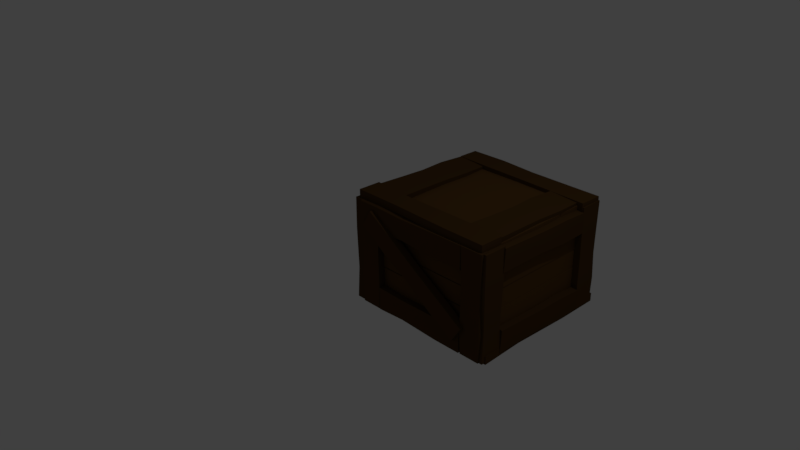 # Source: woodenCrate1.blend  (saved by Blender 2.77.0; exported with 4.5.12 LTS)
import bpy
from mathutils import Matrix  # noqa: F401  (used for matrix-valued properties, if any)

bpy.ops.wm.read_factory_settings(use_empty=True)
scene = bpy.context.scene
scene.name = 'Scene'

# ---- collections
col_collection_1 = bpy.data.collections.new('Collection 1'); scene.collection.children.link(col_collection_1)

# ---- materials (node trees are filled in below, after node groups)
mat_wc3 = bpy.data.materials.new('wc3')
mat_wc3.alpha_threshold = 0.0
mat_wc3.diffuse_color = (0.07619, 0.0382, 0.01096, 1.0)
mat_wc3.specular_color = (0.001547, 0.001547, 0.001547)
mat_wc3.roughness = 0.5
mat_wc4 = bpy.data.materials.new('wc4')
mat_wc4.alpha_threshold = 0.0
mat_wc4.diffuse_color = (0.03497, 0.01852, 0.006128, 1.0)
mat_wc4.specular_color = (0.009018, 0.009018, 0.009018)
mat_wc4.roughness = 0.5
mat_wc1 = bpy.data.materials.new('wc1')
mat_wc1.alpha_threshold = 0.0
mat_wc1.diffuse_color = (0.1046, 0.05127, 0.01444, 1.0)
mat_wc1.specular_color = (0.1653, 0.08354, 0.04199)
mat_wc1.roughness = 0.5
mat_wc2 = bpy.data.materials.new('wc2')
mat_wc2.alpha_threshold = 0.0
mat_wc2.diffuse_color = (0.1046, 0.05127, 0.01444, 1.0)
mat_wc2.specular_color = (0.009018, 0.009018, 0.009018)
mat_wc2.roughness = 0.5

# ---- material node trees
mat_wc3.use_nodes = True; mat_wc3.node_tree.nodes.clear()
_N = mat_wc3.node_tree.nodes; _L = mat_wc3.node_tree.links
n0 = _N.new('ShaderNodeOutputMaterial'); n0.name = 'Material Output'; n0.location = (300, 300)
n1 = _N.new('ShaderNodeBsdfDiffuse'); n1.name = 'Diffuse BSDF'; n1.location = (10, 300)
n1.inputs[0].default_value = (0.07619, 0.0382, 0.01096, 1.0)
_L.new(n1.outputs[0], n0.inputs[0])
n0.is_active_output = True
mat_wc4.use_nodes = True; mat_wc4.node_tree.nodes.clear()
_N = mat_wc4.node_tree.nodes; _L = mat_wc4.node_tree.links
n0 = _N.new('ShaderNodeOutputMaterial'); n0.name = 'Material Output'; n0.location = (300, 300)
n1 = _N.new('ShaderNodeBsdfDiffuse'); n1.name = 'Diffuse BSDF'; n1.location = (10, 300)
n1.inputs[0].default_value = (0.07619, 0.0382, 0.01096, 1.0)
_L.new(n1.outputs[0], n0.inputs[0])
n0.is_active_output = True
mat_wc1.use_nodes = True; mat_wc1.node_tree.nodes.clear()
_N = mat_wc1.node_tree.nodes; _L = mat_wc1.node_tree.links
n0 = _N.new('ShaderNodeOutputMaterial'); n0.name = 'Material Output'; n0.location = (300, 300)
n1 = _N.new('ShaderNodeBsdfDiffuse'); n1.name = 'Diffuse BSDF'; n1.location = (10, 300)
n1.inputs[0].default_value = (0.1046, 0.05127, 0.01444, 1.0)
_L.new(n1.outputs[0], n0.inputs[0])
n0.is_active_output = True
mat_wc2.use_nodes = True; mat_wc2.node_tree.nodes.clear()
_N = mat_wc2.node_tree.nodes; _L = mat_wc2.node_tree.links
n0 = _N.new('ShaderNodeOutputMaterial'); n0.name = 'Material Output'; n0.location = (300, 300)
n1 = _N.new('ShaderNodeBsdfDiffuse'); n1.name = 'Diffuse BSDF'; n1.location = (10, 300)
n1.inputs[0].default_value = (0.1046, 0.05127, 0.01444, 1.0)
_L.new(n1.outputs[0], n0.inputs[0])
n0.is_active_output = True

# ---- world
world_world = bpy.data.worlds.new('World'); scene.world = world_world
world_world.color = (0.05088, 0.05088, 0.05088)
world_world.use_sun_shadow = False
world_world.sun_shadow_jitter_overblur = 0.0
world_world.cycles.sampling_method = 'MANUAL'

# ---- cameras
cam_camera = bpy.data.cameras.new('Camera')
cam_camera.clip_end = 100.0
cam_camera.lens = 35.0
cam_camera.sensor_width = 32.0
cam_camera.sensor_height = 18.0
cam_camera.ortho_scale = 7.314
cam_camera.dof.focus_distance = 0.0

# ---- lights
light_lamp = bpy.data.lights.new('Lamp', 'POINT')
light_lamp.transmission_factor = 0.0
light_lamp.cutoff_distance = 30.0
light_lamp.energy = 100.0
light_lamp.shadow_buffer_clip_start = 1.001
light_lamp.shadow_soft_size = 0.1
light_lamp.shadow_maximum_resolution = 0.006
light_lamp.use_absolute_resolution = True

# ---- meshes
me_cube_008 = bpy.data.meshes.new('Cube.008')
me_cube_008.from_pydata([(-1.463, 5.723, 1.144), (11.56, 5.182, 1.134), (-1.465, 5.717, 0.9872), (11.56, 5.175, 0.9769), (-1.492, 0.1162, 1.146), (11.53, -0.4255, 1.136), (-1.495, 0.1092, 0.9887), (11.53, -0.4324, 0.9784), (2.427, 5.244, 1.132), (2.424, 5.238, 0.9931), (2.398, 0.2651, 0.9945), (2.4, 0.2712, 1.134), (7.78, 5.257, 1.133), (7.777, 5.25, 0.9771), (7.748, -0.3311, 0.9786), (7.75, -0.3241, 1.135), (-1.026, 36.29, 1.085), (12.06, 35.64, 1.082), (-1.028, 36.28, 0.9433), (12.06, 35.62, 0.9252), (-1.071, 31.23, 1.088), (12.01, 30.03, 1.086), (-1.074, 31.22, 0.9467), (12.01, 30.02, 0.9289), (5.516, 35.83, 1.08), (5.513, 35.82, 0.9381), (5.468, 30.75, 0.9414), (5.47, 30.76, 1.083), (8.788, 35.72, 1.081), (8.785, 35.71, 0.9321), (8.737, 30.4, 0.9356), (8.74, 30.42, 1.084), (2.245, 36.31, 0.9332), (2.195, 30.72, 0.937), (2.197, 30.74, 1.093), (2.247, 36.32, 1.09), (1.6, 30.95, 1.062), (1.65, 5.502, 1.109), (1.57, 30.92, 0.9202), (1.616, 5.462, 0.9523), (-0.996, 31.04, 1.089), (-1.229, 5.593, 1.139), (-1.026, 31.0, 0.947), (-1.262, 5.553, 0.982), (1.556, 18.23, 1.083), (1.526, 18.19, 0.9406), (-1.076, 18.27, 0.9675), (-1.045, 18.31, 1.11), (1.595, 11.87, 1.096), (1.563, 11.83, 0.947), (-1.161, 11.91, 0.9751), (-1.129, 11.95, 1.124), (1.68, 24.55, 0.9218), (-1.186, 24.64, 0.9514), (-1.152, 24.68, 1.108), (1.713, 24.59, 1.078), (11.44, 30.47, 1.057), (11.49, 5.019, 1.104), (11.41, 30.43, 0.9149), (11.45, 4.979, 0.9469), (8.84, 30.55, 1.083), (8.608, 5.11, 1.134), (8.81, 30.52, 0.9417), (8.574, 5.07, 0.9767), (11.39, 17.75, 1.077), (11.36, 17.71, 0.9353), (8.761, 17.79, 0.9622), (8.791, 17.83, 1.104), (11.43, 11.38, 1.09), (11.4, 11.34, 0.9417), (8.676, 11.43, 0.9698), (8.708, 11.47, 1.118), (11.52, 24.07, 0.9164), (8.651, 24.16, 0.946), (8.684, 24.2, 1.102), (11.55, 24.11, 1.073), (9.202, 34.19, -0.7892), (-0.558, 34.4, 0.5744), (9.213, 35.99, -0.787), (-0.5467, 36.19, 0.5767), (10.16, 34.08, -0.4558), (0.4016, 34.28, 0.9078), (10.17, 35.87, -0.4536), (0.4129, 36.08, 0.91), (4.365, 34.37, -0.09256), (4.375, 36.0, -0.09051), (5.25, 35.9, 0.2134), (5.24, 34.27, 0.2113), (1.876, 34.34, 0.2314), (1.887, 36.15, 0.2336), (2.859, 36.04, 0.5713), (2.848, 34.22, 0.569), (6.783, 36.02, -0.4427), (7.723, 35.9, -0.1161), (7.712, 34.15, -0.1183), (6.772, 34.26, -0.4449), (1.004, 35.07, -0.558), (9.675, 35.07, -0.5596), (1.004, 37.07, -0.558), (9.675, 37.07, -0.5596), (1.002, 35.07, -0.9985), (9.674, 35.07, -1.0), (1.002, 37.07, -0.9985), (9.674, 37.07, -1.0), (3.595, 35.19, -0.5834), (3.595, 36.96, -0.5834), (3.594, 36.96, -0.9741), (3.594, 35.19, -0.9741), (7.159, 35.12, -0.5655), (7.159, 37.11, -0.5655), (7.158, 37.11, -1.004), (7.158, 35.12, -1.004), (-0.9019, 35.17, -1.0), (-1.0, 35.07, 1.0), (-0.9019, 36.98, -1.0), (-1.0, 37.07, 1.0), (0.9019, 35.17, -1.0), (1.0, 35.07, 1.0), (0.9019, 36.98, -1.0), (1.0, 37.07, 1.0), (-0.9039, 35.17, -2.194e-09), (-0.9039, 36.98, -3.74e-09), (0.9039, 36.98, 2.194e-09), (0.9039, 35.17, 3.74e-09), (-0.9463, 35.13, 0.5), (-0.9463, 37.02, 0.5), (0.9463, 37.02, 0.5), (0.9463, 35.13, 0.5), (-0.9955, 37.07, -0.5), (0.9955, 37.07, -0.5), (0.9955, 35.08, -0.5), (-0.9955, 35.08, -0.5), (1.004, 35.07, 0.9985), (9.675, 35.07, 0.9969), (1.004, 37.07, 0.9985), (9.675, 37.07, 0.9969), (1.002, 35.07, 0.5579), (9.674, 35.07, 0.5564), (1.002, 37.07, 0.5579), (9.674, 37.07, 0.5564), (3.595, 35.19, 0.9731), (3.595, 36.96, 0.9731), (3.594, 36.96, 0.5824), (3.594, 35.19, 0.5824), (7.159, 35.12, 0.991), (7.159, 37.11, 0.991), (7.158, 37.11, 0.5524), (7.158, 35.12, 0.5524), (9.811, 35.17, -1.0), (9.713, 35.07, 1.0), (9.811, 36.98, -1.0), (9.713, 37.07, 1.0), (11.62, 35.17, -1.0), (11.71, 35.07, 1.0), (11.62, 36.98, -1.0), (11.71, 37.07, 1.0), (9.809, 35.17, -2.194e-09), (9.809, 36.98, -3.74e-09), (11.62, 36.98, 2.194e-09), (11.62, 35.17, 3.74e-09), (9.767, 35.13, 0.5), (9.767, 37.02, 0.5), (11.66, 37.02, 0.5), (11.66, 35.13, 0.5), (9.718, 37.07, -0.5), (11.71, 37.07, -0.5), (11.71, 35.08, -0.5), (9.718, 35.08, -0.5), (11.23, 4.947, -0.9992), (11.23, 5.211, 0.9905), (11.94, 4.946, -0.9992), (11.94, 5.209, 0.9905), (11.23, -0.6598, -0.9947), (11.23, -0.3964, 0.9951), (11.94, -0.6612, -0.9947), (11.94, -0.3978, 0.9951), (11.27, 4.709, -0.4043), (11.9, 4.707, -0.4043), (11.9, -0.2651, -0.4003), (11.27, -0.2638, -0.4003), (11.25, 5.052, 0.4133), (11.96, 5.051, 0.4133), (11.96, -0.5299, 0.4178), (11.25, -0.5285, 0.4178), (11.47, 35.47, -0.9923), (11.43, 35.74, 1.008), (12.11, 35.46, -0.9923), (12.15, 35.73, 1.008), (11.46, 30.41, -0.9923), (11.42, 30.14, 1.008), (12.1, 30.4, -0.9923), (12.14, 30.13, 1.008), (11.47, 35.47, 0.00765), (12.11, 35.46, 0.00765), (12.1, 30.4, 0.00765), (11.46, 30.41, 0.00765), (11.45, 35.59, 0.5077), (12.13, 35.58, 0.5077), (12.12, 30.28, 0.5077), (11.44, 30.29, 0.5077), (12.15, 35.72, -0.4923), (12.14, 30.14, -0.4923), (11.43, 30.15, -0.4923), (11.44, 35.73, -0.4923), (11.55, 30.42, -0.5781), (11.36, 4.977, -0.5264), (12.19, 30.39, -0.5842), (12.07, 4.94, -0.5331), (11.47, 30.35, -0.975), (11.27, 4.898, -0.9665), (12.11, 30.31, -0.9811), (11.98, 4.861, -0.9732), (11.47, 17.69, -0.5627), (12.11, 17.66, -0.5688), (12.03, 17.59, -0.9667), (11.39, 17.62, -0.9606), (11.41, 11.34, -0.5458), (12.09, 11.3, -0.5522), (12.0, 11.23, -0.9687), (11.33, 11.26, -0.9623), (12.19, 24.03, -0.5565), (12.1, 23.95, -0.9946), (11.39, 23.98, -0.9879), (11.48, 24.06, -0.5497), (11.55, 30.42, 0.9254), (11.36, 4.977, 0.9771), (12.19, 30.39, 0.9193), (12.07, 4.94, 0.9703), (11.47, 30.35, 0.5284), (11.27, 4.898, 0.537), (12.11, 30.31, 0.5223), (11.98, 4.861, 0.5302), (11.47, 17.69, 0.9407), (12.11, 17.66, 0.9346), (12.03, 17.59, 0.5368), (11.39, 17.62, 0.5429), (11.41, 11.34, 0.9576), (12.09, 11.3, 0.9512), (12.0, 11.23, 0.5348), (11.33, 11.26, 0.5412), (12.19, 24.03, 0.947), (12.1, 23.95, 0.5089), (11.39, 23.98, 0.5156), (11.48, 24.06, 0.9537), (9.811, -0.9019, -1.0), (9.713, -1.0, 1.0), (9.811, 0.9019, -1.0), (9.713, 1.0, 1.0), (11.62, -0.9019, -1.0), (11.71, -1.0, 1.0), (11.62, 0.9019, -1.0), (11.71, 1.0, 1.0), (9.809, -0.9039, 5.741e-08), (9.809, 0.9039, 5.586e-08), (11.62, 0.9039, 6.18e-08), (11.62, -0.9039, 6.334e-08), (9.767, -0.9463, 0.5), (9.767, 0.9463, 0.5), (11.66, 0.9463, 0.5), (11.66, -0.9463, 0.5), (9.718, 0.9955, -0.5), (11.71, 0.9955, -0.5), (11.71, -0.9955, -0.5), (9.718, -0.9955, -0.5), (-1.44, 30.42, 0.9254), (-1.633, 4.977, 0.9771), (-0.7976, 30.39, 0.9193), (-0.92, 4.94, 0.9703), (-1.518, 30.35, 0.5284), (-1.719, 4.898, 0.537), (-0.8756, 30.31, 0.5223), (-1.007, 4.861, 0.5302), (-1.522, 17.69, 0.9407), (-0.8776, 17.66, 0.9346), (-0.9558, 17.59, 0.5368), (-1.6, 17.62, 0.5429), (-1.575, 11.34, 0.9576), (-0.9011, 11.3, 0.9512), (-0.983, 11.23, 0.5348), (-1.657, 11.26, 0.5412), (-0.8007, 24.03, 0.947), (-0.8867, 23.95, 0.5089), (-1.596, 23.98, 0.5156), (-1.51, 24.06, 0.9537), (-1.44, 30.42, -0.5781), (-1.633, 4.977, -0.5264), (-0.7976, 30.39, -0.5842), (-0.92, 4.94, -0.5331), (-1.518, 30.35, -0.975), (-1.719, 4.898, -0.9665), (-0.8756, 30.31, -0.9811), (-1.007, 4.861, -0.9732), (-1.522, 17.69, -0.5627), (-0.8776, 17.66, -0.5688), (-0.9558, 17.59, -0.9667), (-1.6, 17.62, -0.9606), (-1.575, 11.34, -0.5458), (-0.9011, 11.3, -0.5522), (-0.983, 11.23, -0.9687), (-1.657, 11.26, -0.9623), (-0.8007, 24.03, -0.5565), (-0.8867, 23.95, -0.9946), (-1.596, 23.98, -0.9879), (-1.51, 24.06, -0.5497), (-1.518, 35.47, -0.9923), (-1.553, 35.74, 1.008), (-0.8751, 35.46, -0.9923), (-0.8396, 35.73, 1.008), (-1.529, 30.41, -0.9923), (-1.564, 30.14, 1.008), (-0.8852, 30.4, -0.9923), (-0.8508, 30.13, 1.008), (-1.519, 35.47, 0.00765), (-0.8744, 35.46, 0.00765), (-0.8845, 30.4, 0.00765), (-1.529, 30.41, 0.00765), (-1.534, 35.59, 0.5077), (-0.859, 35.58, 0.5077), (-0.8696, 30.28, 0.5077), (-1.545, 30.29, 0.5077), (-0.8412, 35.72, -0.4923), (-0.8524, 30.14, -0.4923), (-1.562, 30.15, -0.4923), (-1.551, 35.73, -0.4923), (-1.756, 4.947, -0.9992), (-1.756, 5.211, 0.9905), (-1.043, 4.946, -0.9992), (-1.043, 5.209, 0.9905), (-1.758, -0.6598, -0.9947), (-1.757, -0.3964, 0.9951), (-1.044, -0.6612, -0.9947), (-1.044, -0.3978, 0.9951), (-1.716, 4.709, -0.4043), (-1.083, 4.707, -0.4043), (-1.084, -0.2651, -0.4003), (-1.717, -0.2638, -0.4003), (-1.74, 5.052, 0.4133), (-1.03, 5.051, 0.4133), (-1.031, -0.5299, 0.4178), (-1.741, -0.5285, 0.4178), (1.004, -1.0, 0.9985), (9.675, -1.0, 0.9969), (1.004, 1.0, 0.9985), (9.675, 1.0, 0.9969), (1.002, -1.0, 0.5579), (9.674, -1.0, 0.5564), (1.002, 1.0, 0.5579), (9.674, 1.0, 0.5564), (3.595, -0.8868, 0.9731), (3.595, 0.8868, 0.9731), (3.594, 0.8868, 0.5824), (3.594, -0.8868, 0.5824), (7.159, -0.9547, 0.991), (7.159, 1.036, 0.991), (7.158, 1.036, 0.5524), (7.158, -0.9547, 0.5524), (-0.9019, -0.9019, -1.0), (-1.0, -1.0, 1.0), (-0.9019, 0.9019, -1.0), (-1.0, 1.0, 1.0), (0.9019, -0.9019, -1.0), (1.0, -1.0, 1.0), (0.9019, 0.9019, -1.0), (1.0, 1.0, 1.0), (-0.9039, -0.9039, 0.0), (-0.9039, 0.9039, 0.0), (0.9039, 0.9039, 0.0), (0.9039, -0.9039, 0.0), (-0.9463, -0.9463, 0.5), (-0.9463, 0.9463, 0.5), (0.9463, 0.9463, 0.5), (0.9463, -0.9463, 0.5), (-0.9955, 0.9955, -0.5), (0.9955, 0.9955, -0.5), (0.9955, -0.9955, -0.5), (-0.9955, -0.9955, -0.5), (1.004, -1.0, -0.558), (9.675, -1.0, -0.5596), (1.004, 1.0, -0.558), (9.675, 1.0, -0.5596), (1.002, -1.0, -0.9985), (9.674, -1.0, -1.0), (1.002, 1.0, -0.9985), (9.674, 1.0, -1.0), (3.595, -0.8868, -0.5834), (3.595, 0.8868, -0.5834), (3.594, 0.8868, -0.9741), (3.594, -0.8868, -0.9741), (7.159, -0.9547, -0.5655), (7.159, 1.036, -0.5655), (7.158, 1.036, -1.004), (7.158, -0.9547, -1.004), (9.202, -1.88, -0.7892), (-0.558, -1.674, 0.5744), (9.213, -0.08784, -0.787), (-0.5467, 0.1182, 0.5767), (10.16, -1.995, -0.4558), (0.4016, -1.789, 0.9078), (10.17, -0.2032, -0.4536), (0.4129, 0.002858, 0.91), (4.365, -1.703, -0.09256), (4.375, -0.06918, -0.09051), (5.25, -0.1743, 0.2134), (5.24, -1.808, 0.2113), (1.876, -1.736, 0.2314), (1.887, 0.07888, 0.2336), (2.859, -0.03792, 0.5713), (2.848, -1.853, 0.569), (6.783, -0.0556, -0.4427), (7.723, -0.1686, -0.1161), (7.712, -1.924, -0.1183), (6.772, -1.811, -0.4449), (-0.8941, 1.108, 0.6079), (-0.8941, 1.108, 1.008), (-0.8941, 35.95, 0.6079), (-0.8941, 35.95, 1.008), (11.53, 1.108, 0.6079), (11.53, 1.108, 1.008), (11.53, 35.95, 0.6079), (11.53, 35.95, 1.008), (-0.8941, 0.7945, 0.1823), (-0.8941, 0.7945, 0.5823), (-0.8941, 35.63, 0.1823), (-0.8941, 35.63, 0.5823), (11.53, 0.7945, 0.1823), (11.53, 0.7945, 0.5823), (11.53, 35.63, 0.1823), (11.53, 35.63, 0.5823), (-0.9468, 0.7945, -0.2063), (-0.9468, 0.7945, 0.1938), (-0.9468, 35.63, -0.2063), (-0.9468, 35.63, 0.1938), (11.48, 0.7945, -0.2063), (11.48, 0.7945, 0.1938), (11.48, 35.63, -0.2063), (11.48, 35.63, 0.1938), (-0.9027, 0.7945, -0.594), (-0.9027, 0.7945, -0.194), (-0.9027, 35.63, -0.594), (-0.9027, 35.63, -0.194), (11.52, 0.7945, -0.594), (11.52, 0.7945, -0.194), (11.52, 35.63, -0.594), (11.52, 35.63, -0.194), (-1.032, 0.7945, -1.006), (-1.032, 0.7945, -0.6058), (-1.032, 35.63, -1.006), (-1.032, 35.63, -0.6058), (11.39, 0.7945, -1.006), (11.39, 0.7945, -0.6058), (11.39, 35.63, -1.006), (11.39, 35.63, -0.6058), (10.0, 0.273, -0.8708), (9.969, 36.78, -0.8811), (10.01, 0.2659, -1.028), (9.971, 36.78, -1.038), (12.0, 0.2879, -0.8692), (11.97, 36.8, -0.8795), (12.01, 0.2807, -1.026), (11.97, 36.79, -1.037), (10.11, 11.18, -0.8826), (10.11, 11.18, -1.022), (11.88, 11.19, -1.021), (11.88, 11.2, -0.8813), (10.01, 26.19, -0.8816), (10.01, 26.18, -1.038), (12.0, 26.2, -1.036), (12.0, 26.2, -0.8801), (-0.9054, 0.9639, -0.93), (-0.9022, 37.66, -0.9327), (-0.9, 0.9574, -1.072), (-0.8962, 37.65, -1.09), (0.899, 0.9248, -0.9267), (1.098, 37.61, -0.929), (0.9044, 0.9183, -1.068), (1.104, 37.61, -1.086), (-0.8566, 19.31, -0.935), (-0.8511, 19.3, -1.077), (0.9572, 19.26, -1.074), (0.9517, 19.27, -0.9316), (-0.8737, 28.48, -0.9343), (-0.868, 28.48, -1.083), (1.025, 28.44, -1.079), (1.019, 28.44, -0.9308), (-0.9679, 10.13, -1.082), (1.024, 10.09, -1.078), (1.018, 10.1, -0.9217), (-0.9739, 10.14, -0.9254), (0.952, 8.418, -0.9532), (10.03, 9.002, -0.9057), (0.9655, 8.334, -1.095), (10.04, 8.909, -1.063), (0.9682, 1.139, -0.9263), (10.05, 0.932, -0.876), (0.9817, 1.055, -1.068), (10.06, 0.8385, -1.033), (5.491, 8.518, -0.9324), (5.504, 8.434, -1.074), (5.52, 1.139, -1.048), (5.507, 1.223, -0.9056), (7.759, 8.737, -0.9194), (7.773, 8.648, -1.068), (7.79, 1.012, -1.04), (7.776, 1.1, -0.8913), (3.235, 8.753, -1.093), (3.253, 0.7192, -1.064), (3.238, 0.8122, -0.9073), (3.22, 8.846, -0.9369), (0.9523, 36.0, -0.9585), (10.03, 36.58, -0.911), (0.9658, 35.92, -1.1), (10.04, 36.49, -1.068), (0.9685, 28.72, -0.9317), (10.05, 28.51, -0.8813), (0.982, 28.64, -1.073), (10.06, 28.42, -1.038), (5.491, 36.1, -0.9378), (5.505, 36.02, -1.08), (5.521, 28.72, -1.053), (5.507, 28.81, -0.9109), (7.76, 36.32, -0.9247), (7.774, 36.23, -1.073), (7.791, 28.59, -1.045), (7.777, 28.68, -0.8966), (3.235, 36.33, -1.099), (3.253, 28.3, -1.069), (3.238, 28.39, -0.9126), (3.22, 36.43, -0.9422)], [], [(8, 9, 2, 0), (9, 10, 6, 2), (10, 11, 4, 6), (11, 8, 0, 4), (0, 2, 6, 4), (5, 7, 3, 1), (15, 12, 8, 11), (14, 15, 11, 10), (13, 14, 10, 9), (12, 13, 9, 8), (1, 3, 13, 12), (3, 7, 14, 13), (7, 5, 15, 14), (5, 1, 12, 15), (35, 32, 18, 16), (32, 33, 22, 18), (33, 34, 20, 22), (34, 35, 16, 20), (16, 18, 22, 20), (21, 23, 19, 17), (31, 28, 24, 27), (30, 31, 27, 26), (29, 30, 26, 25), (28, 29, 25, 24), (17, 19, 29, 28), (19, 23, 30, 29), (23, 21, 31, 30), (21, 17, 28, 31), (27, 24, 35, 34), (26, 27, 34, 33), (25, 26, 33, 32), (24, 25, 32, 35), (55, 52, 38, 36), (52, 53, 42, 38), (53, 54, 40, 42), (54, 55, 36, 40), (36, 38, 42, 40), (41, 43, 39, 37), (51, 48, 44, 47), (50, 51, 47, 46), (49, 50, 46, 45), (48, 49, 45, 44), (37, 39, 49, 48), (39, 43, 50, 49), (43, 41, 51, 50), (41, 37, 48, 51), (47, 44, 55, 54), (46, 47, 54, 53), (45, 46, 53, 52), (44, 45, 52, 55), (75, 72, 58, 56), (72, 73, 62, 58), (73, 74, 60, 62), (74, 75, 56, 60), (56, 58, 62, 60), (61, 63, 59, 57), (71, 68, 64, 67), (70, 71, 67, 66), (69, 70, 66, 65), (68, 69, 65, 64), (57, 59, 69, 68), (59, 63, 70, 69), (63, 61, 71, 70), (61, 57, 68, 71), (67, 64, 75, 74), (66, 67, 74, 73), (65, 66, 73, 72), (64, 65, 72, 75), (95, 92, 78, 76), (92, 93, 82, 78), (93, 94, 80, 82), (94, 95, 76, 80), (76, 78, 82, 80), (81, 83, 79, 77), (91, 88, 84, 87), (90, 91, 87, 86), (89, 90, 86, 85), (88, 89, 85, 84), (77, 79, 89, 88), (79, 83, 90, 89), (83, 81, 91, 90), (81, 77, 88, 91), (87, 84, 95, 94), (86, 87, 94, 93), (85, 86, 93, 92), (84, 85, 92, 95), (104, 105, 98, 96), (105, 106, 102, 98), (106, 107, 100, 102), (107, 104, 96, 100), (96, 98, 102, 100), (101, 103, 99, 97), (111, 108, 104, 107), (110, 111, 107, 106), (109, 110, 106, 105), (108, 109, 105, 104), (97, 99, 109, 108), (99, 103, 110, 109), (103, 101, 111, 110), (101, 97, 108, 111), (131, 128, 114, 112), (128, 129, 118, 114), (129, 130, 116, 118), (130, 131, 112, 116), (112, 114, 118, 116), (117, 119, 115, 113), (127, 124, 120, 123), (126, 127, 123, 122), (125, 126, 122, 121), (124, 125, 121, 120), (113, 115, 125, 124), (115, 119, 126, 125), (119, 117, 127, 126), (117, 113, 124, 127), (123, 120, 131, 130), (122, 123, 130, 129), (121, 122, 129, 128), (120, 121, 128, 131), (140, 141, 134, 132), (141, 142, 138, 134), (142, 143, 136, 138), (143, 140, 132, 136), (132, 134, 138, 136), (137, 139, 135, 133), (147, 144, 140, 143), (146, 147, 143, 142), (145, 146, 142, 141), (144, 145, 141, 140), (133, 135, 145, 144), (135, 139, 146, 145), (139, 137, 147, 146), (137, 133, 144, 147), (167, 164, 150, 148), (164, 165, 154, 150), (165, 166, 152, 154), (166, 167, 148, 152), (148, 150, 154, 152), (153, 155, 151, 149), (163, 160, 156, 159), (162, 163, 159, 158), (161, 162, 158, 157), (160, 161, 157, 156), (149, 151, 161, 160), (151, 155, 162, 161), (155, 153, 163, 162), (153, 149, 160, 163), (159, 156, 167, 166), (158, 159, 166, 165), (157, 158, 165, 164), (156, 157, 164, 167), (176, 177, 170, 168), (177, 178, 174, 170), (178, 179, 172, 174), (179, 176, 168, 172), (168, 170, 174, 172), (173, 175, 171, 169), (183, 180, 176, 179), (182, 183, 179, 178), (181, 182, 178, 177), (180, 181, 177, 176), (169, 171, 181, 180), (171, 175, 182, 181), (175, 173, 183, 182), (173, 169, 180, 183), (203, 200, 186, 184), (200, 201, 190, 186), (201, 202, 188, 190), (202, 203, 184, 188), (184, 186, 190, 188), (189, 191, 187, 185), (199, 196, 192, 195), (198, 199, 195, 194), (197, 198, 194, 193), (196, 197, 193, 192), (185, 187, 197, 196), (187, 191, 198, 197), (191, 189, 199, 198), (189, 185, 196, 199), (195, 192, 203, 202), (194, 195, 202, 201), (193, 194, 201, 200), (192, 193, 200, 203), (223, 220, 206, 204), (220, 221, 210, 206), (221, 222, 208, 210), (222, 223, 204, 208), (204, 206, 210, 208), (209, 211, 207, 205), (219, 216, 212, 215), (218, 219, 215, 214), (217, 218, 214, 213), (216, 217, 213, 212), (205, 207, 217, 216), (207, 211, 218, 217), (211, 209, 219, 218), (209, 205, 216, 219), (215, 212, 223, 222), (214, 215, 222, 221), (213, 214, 221, 220), (212, 213, 220, 223), (243, 240, 226, 224), (240, 241, 230, 226), (241, 242, 228, 230), (242, 243, 224, 228), (224, 226, 230, 228), (229, 231, 227, 225), (239, 236, 232, 235), (238, 239, 235, 234), (237, 238, 234, 233), (236, 237, 233, 232), (225, 227, 237, 236), (227, 231, 238, 237), (231, 229, 239, 238), (229, 225, 236, 239), (235, 232, 243, 242), (234, 235, 242, 241), (233, 234, 241, 240), (232, 233, 240, 243), (263, 260, 246, 244), (260, 261, 250, 246), (261, 262, 248, 250), (262, 263, 244, 248), (244, 246, 250, 248), (249, 251, 247, 245), (259, 256, 252, 255), (258, 259, 255, 254), (257, 258, 254, 253), (256, 257, 253, 252), (245, 247, 257, 256), (247, 251, 258, 257), (251, 249, 259, 258), (249, 245, 256, 259), (255, 252, 263, 262), (254, 255, 262, 261), (253, 254, 261, 260), (252, 253, 260, 263), (283, 280, 266, 264), (280, 281, 270, 266), (281, 282, 268, 270), (282, 283, 264, 268), (264, 266, 270, 268), (269, 271, 267, 265), (279, 276, 272, 275), (278, 279, 275, 274), (277, 278, 274, 273), (276, 277, 273, 272), (265, 267, 277, 276), (267, 271, 278, 277), (271, 269, 279, 278), (269, 265, 276, 279), (275, 272, 283, 282), (274, 275, 282, 281), (273, 274, 281, 280), (272, 273, 280, 283), (303, 300, 286, 284), (300, 301, 290, 286), (301, 302, 288, 290), (302, 303, 284, 288), (284, 286, 290, 288), (289, 291, 287, 285), (299, 296, 292, 295), (298, 299, 295, 294), (297, 298, 294, 293), (296, 297, 293, 292), (285, 287, 297, 296), (287, 291, 298, 297), (291, 289, 299, 298), (289, 285, 296, 299), (295, 292, 303, 302), (294, 295, 302, 301), (293, 294, 301, 300), (292, 293, 300, 303), (323, 320, 306, 304), (320, 321, 310, 306), (321, 322, 308, 310), (322, 323, 304, 308), (304, 306, 310, 308), (309, 311, 307, 305), (319, 316, 312, 315), (318, 319, 315, 314), (317, 318, 314, 313), (316, 317, 313, 312), (305, 307, 317, 316), (307, 311, 318, 317), (311, 309, 319, 318), (309, 305, 316, 319), (315, 312, 323, 322), (314, 315, 322, 321), (313, 314, 321, 320), (312, 313, 320, 323), (332, 333, 326, 324), (333, 334, 330, 326), (334, 335, 328, 330), (335, 332, 324, 328), (324, 326, 330, 328), (329, 331, 327, 325), (339, 336, 332, 335), (338, 339, 335, 334), (337, 338, 334, 333), (336, 337, 333, 332), (325, 327, 337, 336), (327, 331, 338, 337), (331, 329, 339, 338), (329, 325, 336, 339), (348, 349, 342, 340), (349, 350, 346, 342), (350, 351, 344, 346), (351, 348, 340, 344), (340, 342, 346, 344), (345, 347, 343, 341), (355, 352, 348, 351), (354, 355, 351, 350), (353, 354, 350, 349), (352, 353, 349, 348), (341, 343, 353, 352), (343, 347, 354, 353), (347, 345, 355, 354), (345, 341, 352, 355), (375, 372, 358, 356), (372, 373, 362, 358), (373, 374, 360, 362), (374, 375, 356, 360), (356, 358, 362, 360), (361, 363, 359, 357), (371, 368, 364, 367), (370, 371, 367, 366), (369, 370, 366, 365), (368, 369, 365, 364), (357, 359, 369, 368), (359, 363, 370, 369), (363, 361, 371, 370), (361, 357, 368, 371), (367, 364, 375, 374), (366, 367, 374, 373), (365, 366, 373, 372), (364, 365, 372, 375), (384, 385, 378, 376), (385, 386, 382, 378), (386, 387, 380, 382), (387, 384, 376, 380), (376, 378, 382, 380), (381, 383, 379, 377), (391, 388, 384, 387), (390, 391, 387, 386), (389, 390, 386, 385), (388, 389, 385, 384), (377, 379, 389, 388), (379, 383, 390, 389), (383, 381, 391, 390), (381, 377, 388, 391), (411, 408, 394, 392), (408, 409, 398, 394), (409, 410, 396, 398), (410, 411, 392, 396), (392, 394, 398, 396), (397, 399, 395, 393), (407, 404, 400, 403), (406, 407, 403, 402), (405, 406, 402, 401), (404, 405, 401, 400), (393, 395, 405, 404), (395, 399, 406, 405), (399, 397, 407, 406), (397, 393, 404, 407), (403, 400, 411, 410), (402, 403, 410, 409), (401, 402, 409, 408), (400, 401, 408, 411), (413, 415, 414, 412), (415, 419, 418, 414), (419, 417, 416, 418), (417, 413, 412, 416), (412, 414, 418, 416), (417, 419, 415, 413), (421, 423, 422, 420), (423, 427, 426, 422), (427, 425, 424, 426), (425, 421, 420, 424), (420, 422, 426, 424), (425, 427, 423, 421), (429, 431, 430, 428), (431, 435, 434, 430), (435, 433, 432, 434), (433, 429, 428, 432), (428, 430, 434, 432), (433, 435, 431, 429), (437, 439, 438, 436), (439, 443, 442, 438), (443, 441, 440, 442), (441, 437, 436, 440), (436, 438, 442, 440), (441, 443, 439, 437), (445, 447, 446, 444), (447, 451, 450, 446), (451, 449, 448, 450), (449, 445, 444, 448), (444, 446, 450, 448), (449, 451, 447, 445), (460, 461, 454, 452), (461, 462, 458, 454), (462, 463, 456, 458), (463, 460, 452, 456), (452, 454, 458, 456), (457, 459, 455, 453), (467, 464, 460, 463), (466, 467, 463, 462), (465, 466, 462, 461), (464, 465, 461, 460), (453, 455, 465, 464), (455, 459, 466, 465), (459, 457, 467, 466), (457, 453, 464, 467), (487, 484, 470, 468), (484, 485, 474, 470), (485, 486, 472, 474), (486, 487, 468, 472), (468, 470, 474, 472), (473, 475, 471, 469), (483, 480, 476, 479), (482, 483, 479, 478), (481, 482, 478, 477), (480, 481, 477, 476), (469, 471, 481, 480), (471, 475, 482, 481), (475, 473, 483, 482), (473, 469, 480, 483), (479, 476, 487, 486), (478, 479, 486, 485), (477, 478, 485, 484), (476, 477, 484, 487), (507, 504, 490, 488), (504, 505, 494, 490), (505, 506, 492, 494), (506, 507, 488, 492), (488, 490, 494, 492), (493, 495, 491, 489), (503, 500, 496, 499), (502, 503, 499, 498), (501, 502, 498, 497), (500, 501, 497, 496), (489, 491, 501, 500), (491, 495, 502, 501), (495, 493, 503, 502), (493, 489, 500, 503), (499, 496, 507, 506), (498, 499, 506, 505), (497, 498, 505, 504), (496, 497, 504, 507), (527, 524, 510, 508), (524, 525, 514, 510), (525, 526, 512, 514), (526, 527, 508, 512), (508, 510, 514, 512), (513, 515, 511, 509), (523, 520, 516, 519), (522, 523, 519, 518), (521, 522, 518, 517), (520, 521, 517, 516), (509, 511, 521, 520), (511, 515, 522, 521), (515, 513, 523, 522), (513, 509, 520, 523), (519, 516, 527, 526), (518, 519, 526, 525), (517, 518, 525, 524), (516, 517, 524, 527)])
me_cube_008.polygons.foreach_set('material_index', [1, 1, 1, 1, 1, 1, 1, 1, 1, 1, 1, 1, 1, 1, 0, 0, 0, 0, 0, 0, 0, 0, 0, 0, 0, 0, 0, 0, 0, 0, 0, 0, 0, 0, 0, 0, 0, 0, 0, 0, 0, 0, 0, 0, 0, 0, 0, 0, 0, 0, 0, 0, 0, 0, 0, 0, 0, 0, 0, 0, 0, 0, 0, 0, 0, 0, 0, 0, 0, 0, 0, 0, 0, 0, 0, 0, 0, 0, 0, 0, 0, 0, 0, 0, 0, 0, 1, 1, 1, 1, 1, 1, 1, 1, 1, 1, 1, 1, 1, 1, 0, 0, 0, 0, 0, 0, 0, 0, 0, 0, 0, 0, 0, 0, 0, 0, 0, 0, 1, 1, 1, 1, 1, 1, 1, 1, 1, 1, 1, 1, 1, 1, 0, 0, 0, 0, 0, 0, 0, 0, 0, 0, 0, 0, 0, 0, 0, 0, 0, 0, 1, 1, 1, 1, 1, 1, 1, 1, 1, 1, 1, 1, 1, 1, 0, 0, 0, 0, 0, 0, 0, 0, 0, 0, 0, 0, 0, 0, 0, 0, 0, 0, 0, 0, 0, 0, 0, 0, 0, 0, 0, 0, 0, 0, 0, 0, 0, 0, 0, 0, 0, 0, 0, 0, 0, 0, 0, 0, 0, 0, 0, 0, 0, 0, 0, 0, 0, 0, 0, 0, 0, 0, 0, 0, 0, 0, 0, 0, 0, 0, 0, 0, 0, 0, 0, 0, 0, 0, 0, 0, 0, 0, 0, 0, 0, 0, 0, 0, 0, 0, 0, 0, 0, 0, 0, 0, 0, 0, 0, 0, 0, 0, 0, 0, 0, 0, 0, 0, 0, 0, 0, 0, 0, 0, 0, 0, 0, 0, 0, 0, 0, 0, 0, 0, 0, 0, 0, 0, 0, 0, 1, 1, 1, 1, 1, 1, 1, 1, 1, 1, 1, 1, 1, 1, 1, 1, 1, 1, 1, 1, 1, 1, 1, 1, 1, 1, 1, 1, 0, 0, 0, 0, 0, 0, 0, 0, 0, 0, 0, 0, 0, 0, 0, 0, 0, 0, 1, 1, 1, 1, 1, 1, 1, 1, 1, 1, 1, 1, 1, 1, 0, 0, 0, 0, 0, 0, 0, 0, 0, 0, 0, 0, 0, 0, 0, 0, 0, 0, 2, 2, 2, 2, 2, 2, 3, 3, 3, 3, 3, 3, 2, 2, 2, 2, 2, 2, 3, 3, 3, 3, 3, 3, 2, 2, 2, 2, 2, 2, 1, 1, 1, 1, 1, 1, 1, 1, 1, 1, 1, 1, 1, 1, 0, 0, 0, 0, 0, 0, 0, 0, 0, 0, 0, 0, 0, 0, 0, 0, 0, 0, 0, 0, 0, 0, 0, 0, 0, 0, 0, 0, 0, 0, 0, 0, 0, 0, 0, 0, 0, 0, 0, 0, 0, 0, 0, 0, 0, 0, 0, 0, 0, 0, 0, 0, 0, 0])
me_cube_008.materials.append(mat_wc3)
me_cube_008.materials.append(mat_wc4)
me_cube_008.materials.append(mat_wc1)
me_cube_008.materials.append(mat_wc2)
me_cube_008.use_remesh_preserve_volume = False
me_cube_008.use_remesh_preserve_attributes = False
me_cube_008.use_mirror_vertex_groups = False
me_cube_008.update()

# ---- objects
ob_cube_008 = bpy.data.objects.new('Cube.008', me_cube_008)
ob_lamp = bpy.data.objects.new('Lamp', light_lamp)
ob_camera = bpy.data.objects.new('Camera', cam_camera)

# ---- transforms, parenting, visibility, modifiers, constraints
ob_cube_008.location = (0.0, 0.0, 0.0)
ob_cube_008.scale = (0.1609, 0.05741, 0.7306)
ob_cube_008.lineart.crease_threshold = 0.0
ob_lamp.location = (4.076, 1.005, 5.904)
ob_lamp.rotation_euler = (0.6503, 0.05522, 1.866)
ob_lamp.lock_rotations_4d = False
ob_lamp.empty_display_type = 'ARROWS'
ob_lamp.color = (0.0, 0.0, 0.0, 0.0)
ob_lamp.lineart.crease_threshold = 0.0
ob_camera.location = (7.481, -6.508, 5.344)
ob_camera.rotation_euler = (1.109, 0.01082, 0.8149)
ob_camera.lock_rotations_4d = False
ob_camera.empty_display_type = 'ARROWS'
ob_camera.color = (0.0, 0.0, 0.0, 0.0)
ob_camera.display_type = 'WIRE'
ob_camera.lineart.crease_threshold = 0.0

# ---- collection membership
col_collection_1.objects.link(ob_cube_008)
col_collection_1.objects.link(ob_lamp)
col_collection_1.objects.link(ob_camera)

# ---- scene / render settings (as saved in the file)
scene.camera = ob_camera
scene.frame_start = 1; scene.frame_end = 250; scene.frame_set(1)
scene.render.engine = 'CYCLES'
scene.render.resolution_percentage = 50
scene.render.dither_intensity = 0.0
scene.cycles.use_denoising = False
scene.cycles.samples = 128
scene.cycles.sampling_pattern = 'TABULATED_SOBOL'
scene.cycles.light_sampling_threshold = 0.0
scene.cycles.use_adaptive_sampling = False
scene.cycles.use_light_tree = False
scene.cycles.blur_glossy = 0.0
scene.cycles.sample_clamp_indirect = 0.0
scene.view_settings.view_transform = 'Standard'
bpy.context.view_layer.update()
